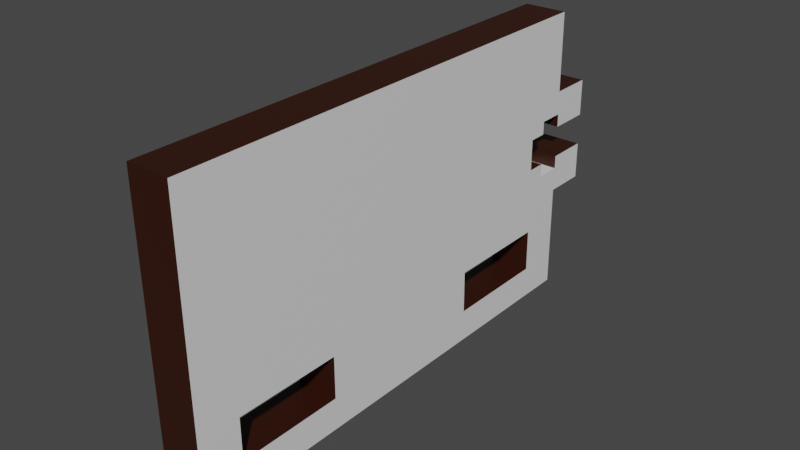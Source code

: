 # Source: SideSolenoidMount.blend  (saved by Blender 2.81.16; exported with 4.5.12 LTS)
import bpy
from mathutils import Matrix  # noqa: F401  (used for matrix-valued properties, if any)

bpy.ops.wm.read_factory_settings(use_empty=True)
scene = bpy.context.scene
scene.name = 'Scene'

# ---- collections
col_collection = bpy.data.collections.new('Collection'); scene.collection.children.link(col_collection)

# ---- materials (node trees are filled in below, after node groups)
mat_main = bpy.data.materials.new('Main')
mat_main.use_transparent_shadow = False
mat_dark_brown = bpy.data.materials.new('Dark Brown')
mat_dark_brown.use_transparent_shadow = False

# ---- material node trees
mat_main.use_nodes = True; mat_main.node_tree.nodes.clear()
_N = mat_main.node_tree.nodes; _L = mat_main.node_tree.links
n0 = _N.new('ShaderNodeOutputMaterial'); n0.name = 'Material Output'; n0.location = (300, 300)
n1 = _N.new('ShaderNodeBsdfPrincipled'); n1.name = 'Principled BSDF'; n1.location = (10, 300)
n1.distribution = 'GGX'
n1.subsurface_method = 'BURLEY'
n1.inputs[3].default_value = 1.45
n1.inputs[27].default_value = (0.0, 0.0, 0.0, 1.0)
n1.inputs[28].default_value = 1.0
_L.new(n1.outputs[0], n0.inputs[0])
n0.is_active_output = True
mat_dark_brown.use_nodes = True; mat_dark_brown.node_tree.nodes.clear()
_N = mat_dark_brown.node_tree.nodes; _L = mat_dark_brown.node_tree.links
n0 = _N.new('ShaderNodeOutputMaterial'); n0.name = 'Material Output'; n0.location = (300, 300)
n1 = _N.new('ShaderNodeBsdfPrincipled'); n1.name = 'Principled BSDF'; n1.location = (10, 300)
n1.distribution = 'GGX'
n1.subsurface_method = 'BURLEY'
n1.inputs[0].default_value = (0.03157, 0.004983, 0.0, 1.0)
n1.inputs[3].default_value = 1.45
n1.inputs[27].default_value = (0.0, 0.0, 0.0, 1.0)
n1.inputs[28].default_value = 1.0
_L.new(n1.outputs[0], n0.inputs[0])
n0.is_active_output = True

# ---- world
world_world = bpy.data.worlds.new('World'); scene.world = world_world
world_world.use_nodes = True; world_world.node_tree.nodes.clear()
_N = world_world.node_tree.nodes; _L = world_world.node_tree.links
n0 = _N.new('ShaderNodeOutputWorld'); n0.name = 'World Output'; n0.location = (300, 300)
n1 = _N.new('ShaderNodeBackground'); n1.name = 'Background'; n1.location = (10, 300)
n1.inputs[0].default_value = (0.05088, 0.05088, 0.05088, 1.0)
_L.new(n1.outputs[0], n0.inputs[0])
n0.is_active_output = True
world_world.color = (0.05088, 0.05088, 0.05088)
world_world.use_sun_shadow = False
world_world.sun_shadow_jitter_overblur = 0.0

# ---- meshes
me_sborka_var7__________1_f9 = bpy.data.meshes.new('Sborka var7 - ебалка-1 F9 Борт держ стр сол')
me_sborka_var7__________1_f9.from_pydata([(2.0, -0.275, -24.5), (2.0, -3.775, -24.5), (-2.0, -0.275, -24.5), (-2.0, -3.775, -24.5), (-2.0, 3.97, -18.15), (-2.0, 2.725, -18.15), (-2.0, 2.725, -16.4), (-2.0, -1.52, -18.15), (-2.0, -10.73, -16.5), (-2.0, -6.725, -16.5), (-2.0, -0.275, -16.4), (-2.0, -0.275, -18.15), (-2.0, -10.73, 20.5), (-2.0, -13.73, 24.5), (-2.0, -6.725, 20.5), (-2.0, 13.73, 24.5), (-2.0, -6.725, 10.5), (-2.0, 13.73, -20.5), (-2.0, -6.725, -6.5), (-2.0, 2.725, -24.5), (-2.0, 2.725, -20.55), (-2.0, 6.225, -24.5), (-2.0, 3.97, -20.55), (-2.0, 6.225, -20.5), (-2.0, -10.73, 10.5), (-2.0, -10.73, -6.5), (-2.0, -0.275, -20.55), (-2.0, -1.52, -20.55), (-2.0, -3.775, -20.5), (-2.0, -13.73, -20.5), (2.0, 2.725, -18.15), (2.0, 3.97, -18.15), (2.0, 2.725, -16.4), (2.0, -6.725, 10.5), (2.0, -10.73, -6.5), (2.0, -13.73, 24.5), (2.0, -13.73, -20.5), (2.0, 2.725, -20.55), (2.0, 2.725, -24.5), (2.0, 3.97, -20.55), (2.0, 6.225, -24.5), (2.0, 6.225, -20.5), (2.0, 13.73, -20.5), (2.0, -6.725, 20.5), (2.0, 13.73, 24.5), (2.0, -6.725, -6.5), (2.0, -6.725, -16.5), (2.0, -1.52, -20.55), (2.0, -0.275, -20.55), (2.0, -3.775, -20.5), (2.0, -10.73, -16.5), (2.0, -1.52, -18.15), (2.0, -0.275, -18.15), (2.0, -0.275, -16.4), (2.0, -10.73, 10.5), (2.0, -10.73, 20.5)], [], [(0, 1, 2), (2, 1, 3), (4, 5, 6), (7, 8, 9), (10, 11, 7), (12, 13, 14), (14, 13, 15), (14, 15, 16), (16, 15, 17), (7, 9, 10), (10, 9, 18), (10, 18, 6), (19, 20, 21), (21, 20, 22), (21, 22, 23), (23, 22, 4), (23, 4, 17), (17, 4, 6), (17, 6, 16), (16, 6, 18), (16, 18, 24), (24, 18, 25), (26, 2, 27), (27, 2, 3), (27, 3, 7), (7, 3, 28), (7, 28, 8), (8, 28, 29), (8, 29, 25), (25, 29, 13), (25, 13, 24), (24, 13, 12), (30, 31, 32), (32, 31, 33), (34, 35, 36), (37, 38, 39), (39, 38, 40), (39, 40, 31), (31, 40, 41), (31, 41, 33), (33, 41, 42), (33, 42, 43), (43, 42, 44), (43, 44, 35), (45, 46, 47), (0, 48, 1), (1, 48, 47), (1, 47, 49), (49, 47, 46), (49, 46, 36), (36, 46, 50), (36, 50, 34), (47, 51, 45), (45, 51, 52), (45, 52, 53), (53, 32, 45), (45, 32, 33), (45, 33, 34), (34, 33, 54), (34, 54, 35), (35, 54, 55), (35, 55, 43), (21, 23, 40), (40, 23, 41), (19, 21, 38), (38, 21, 40), (28, 3, 49), (49, 3, 1), (29, 28, 36), (36, 28, 49), (13, 29, 35), (35, 29, 36), (15, 13, 44), (44, 13, 35), (17, 15, 42), (42, 15, 44), (23, 17, 41), (41, 17, 42), (9, 8, 46), (46, 8, 50), (8, 25, 50), (50, 25, 34), (25, 18, 34), (34, 18, 45), (18, 9, 45), (45, 9, 46), (14, 16, 43), (43, 16, 33), (16, 24, 33), (33, 24, 54), (24, 12, 54), (54, 12, 55), (12, 14, 55), (55, 14, 43), (2, 26, 0), (0, 26, 48), (26, 27, 48), (48, 27, 47), (27, 7, 47), (47, 7, 51), (7, 11, 51), (51, 11, 52), (11, 10, 52), (52, 10, 53), (10, 6, 53), (53, 6, 32), (6, 5, 32), (32, 5, 30), (5, 4, 30), (30, 4, 31), (4, 22, 31), (31, 22, 39), (22, 20, 39), (39, 20, 37), (20, 19, 37), (37, 19, 38)])
me_sborka_var7__________1_f9.polygons.foreach_set('material_index', [1, 1, 0, 0, 0, 0, 0, 0, 0, 0, 0, 0, 0, 0, 0, 0, 0, 0, 0, 0, 0, 0, 0, 0, 0, 0, 0, 0, 0, 0, 0, 0, 0, 0, 0, 0, 0, 0, 0, 0, 0, 0, 0, 0, 0, 0, 0, 0, 0, 0, 0, 0, 0, 0, 0, 0, 0, 0, 0, 0, 0, 0, 1, 1, 1, 1, 1, 1, 1, 1, 1, 1, 1, 1, 1, 1, 1, 1, 1, 1, 1, 1, 1, 1, 1, 1, 1, 1, 1, 1, 1, 1, 1, 1, 1, 1, 1, 1, 0, 0, 1, 1, 1, 1, 1, 1, 1, 1, 1, 1, 1, 1, 1, 1, 1, 1])
me_sborka_var7__________1_f9.materials.append(mat_main)
me_sborka_var7__________1_f9.materials.append(mat_dark_brown)
me_sborka_var7__________1_f9.use_remesh_fix_poles = True
me_sborka_var7__________1_f9.use_remesh_preserve_attributes = False
me_sborka_var7__________1_f9.use_mirror_vertex_groups = False
me_sborka_var7__________1_f9.update()

# ---- objects
ob_sborka_var7__________1_f9 = bpy.data.objects.new('Sborka var7 - ебалка-1 F9 Борт держ стр сол', me_sborka_var7__________1_f9)

# ---- transforms, parenting, visibility, modifiers, constraints
ob_sborka_var7__________1_f9.location = (0.3387, 0.3565, -0.0104)
ob_sborka_var7__________1_f9.rotation_euler = (1.578, -0.0, 0.0)
ob_sborka_var7__________1_f9.lineart.crease_threshold = 0.0

# ---- collection membership
col_collection.objects.link(ob_sborka_var7__________1_f9)

# ---- scene / render settings (as saved in the file)
scene.frame_start = 1; scene.frame_end = 250; scene.frame_set(39)
scene.render.engine = 'BLENDER_EEVEE_NEXT'
scene.cycles.use_denoising = False
scene.cycles.samples = 128
scene.cycles.sampling_pattern = 'TABULATED_SOBOL'
scene.cycles.use_adaptive_sampling = False
scene.cycles.use_light_tree = False
scene.view_settings.view_transform = 'Filmic'
bpy.context.view_layer.update()

# ---- added for rendering (the .blend has no active camera and no usable light): camera, sun
cam_auto = bpy.data.cameras.new('AutoCamera')
cam_auto.lens = 50.0
cam_auto.sensor_width = 36.0
cam_auto.clip_end = 1000.0
ob_auto_camera = bpy.data.objects.new('AutoCamera', cam_auto)
scene.collection.objects.link(ob_auto_camera)
ob_auto_camera.location = (52.7729, -62.5646, 41.937)
ob_auto_camera.rotation_euler = (1.09748, -7.21219e-08, 0.694738)
scene.camera = ob_auto_camera
light_auto_sun = bpy.data.lights.new('AutoSun', 'SUN')
light_auto_sun.energy = 3.0
light_auto_sun.angle = 0.0523599
ob_auto_sun = bpy.data.objects.new('AutoSun', light_auto_sun)
scene.collection.objects.link(ob_auto_sun)
ob_auto_sun.rotation_euler = (0.872665, 0.174533, 0.523599)
bpy.context.view_layer.update()
